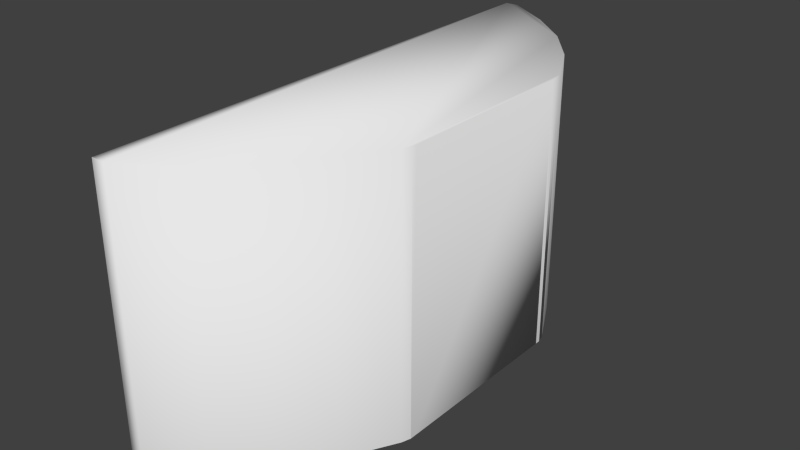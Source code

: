 # Source: CIR.blend  (saved by Blender 2.78.0; exported with 4.5.12 LTS)
import bpy
from mathutils import Matrix  # noqa: F401  (used for matrix-valued properties, if any)

bpy.ops.wm.read_factory_settings(use_empty=True)
scene = bpy.context.scene
scene.name = 'Scene'

# ---- collections
col_collection_1 = bpy.data.collections.new('Collection 1'); scene.collection.children.link(col_collection_1)

# ---- materials (node trees are filled in below, after node groups)
mat_cir = bpy.data.materials.new('CIR')
mat_cir.alpha_threshold = 0.0
mat_cir.use_transparent_shadow = False
mat_cir.roughness = 0.5
mat_cir.line_color = (0.0, 0.0, 0.0, 1.0)

# ---- material node trees
mat_cir.use_nodes = True; mat_cir.node_tree.nodes.clear()
_N = mat_cir.node_tree.nodes; _L = mat_cir.node_tree.links
n0 = _N.new('ShaderNodeOutputMaterial'); n0.name = 'Material Output'; n0.location = (300, 300)
n1 = _N.new('ShaderNodeBsdfDiffuse'); n1.name = 'Diffuse BSDF'; n1.location = (10, 300)
_L.new(n1.outputs[0], n0.inputs[0])
n0.is_active_output = True

# ---- world
world_world = bpy.data.worlds.new('World'); scene.world = world_world
world_world.color = (0.05088, 0.05088, 0.05088)
world_world.use_sun_shadow = False
world_world.sun_shadow_jitter_overblur = 0.0
world_world.cycles.sampling_method = 'NONE'
world_world.cycles.sample_map_resolution = 256

# ---- meshes
me_cube_004 = bpy.data.meshes.new('Cube.004')
me_cube_004.from_pydata([(-0.5158, 1.869, -0.96), (-0.5158, 1.862, -0.96), (-0.5158, 1.862, 0.96), (-0.5158, 1.869, 0.96), (-0.4261, 1.869, -0.96), (-0.0865, 1.663, -0.96), (-0.5158, 1.291, -0.7881), (-0.5158, 1.291, 0.7779), (-0.5158, -1.862, -0.96), (-0.5158, -0.7093, -0.7881), (0.6699, 0.7003, 0.96), (0.6699, -0.6628, -0.96), (0.2088, -1.406, -0.96), (0.6699, 0.6628, -0.96), (-0.412, -0.7093, -0.7881), (-0.412, 1.291, -0.7881), (-0.412, 1.291, 0.7779), (-0.5158, -0.7093, 0.7779), (-0.5158, -1.862, 0.96), (0.6699, 0.7003, -0.96), (0.6501, 0.7654, -0.96), (0.4653, 1.111, -0.96), (0.2166, 1.414, -0.96), (0.6699, -0.7003, -0.96), (0.6501, -0.7654, -0.96), (0.4653, -1.111, -0.96), (0.2166, -1.414, -0.96), (-0.0865, -1.663, -0.96), (-0.5158, -1.869, -0.96), (-0.4256, -1.869, -0.96), (-0.412, -0.7093, 0.7779), (-0.412, 0.1735, 0.5333), (-0.412, 0.07125, 0.5035), (-0.412, -0.02789, 0.4526), (-0.412, -0.1148, 0.3841), (-0.412, -0.1861, 0.3007), (-0.412, -0.2391, 0.2056), (-0.412, -0.2717, 0.1023), (-0.412, -0.2827, -0.005115), (-0.412, -0.2717, -0.1125), (-0.412, -0.2391, -0.2158), (-0.412, -0.1861, -0.311), (-0.412, -0.1148, -0.3944), (-0.412, -0.02789, -0.4628), (-0.412, 0.07125, -0.5137), (-0.412, 0.1788, -0.545), (-0.412, 0.2077, -0.5478), (-0.412, 0.2077, -0.7016), (-0.412, 0.3737, -0.7016), (-0.412, 0.3737, -0.5478), (-0.412, 0.4026, -0.545), (-0.412, 0.4079, -0.5435), (-0.412, 0.5101, -0.5137), (-0.412, 0.6093, -0.4628), (-0.412, 0.6962, -0.3944), (-0.412, 0.7675, -0.311), (-0.412, 0.8205, -0.2158), (-0.412, 0.8531, -0.1125), (-0.412, 0.8641, -0.005116), (-0.412, 0.8531, 0.1023), (-0.412, 0.8205, 0.2056), (-0.412, 0.7675, 0.3007), (-0.412, 0.6962, 0.3841), (-0.412, 0.6093, 0.4526), (-0.412, 0.5101, 0.5035), (-0.412, 0.4026, 0.5348), (-0.412, 0.2907, 0.5454), (-0.412, 0.1788, 0.5348), (-0.5158, -1.869, 0.96), (-0.4475, 0.07125, 0.5035), (-0.4475, -0.02789, 0.4526), (-0.4475, -0.1148, 0.3841), (-0.4475, -0.1861, 0.3007), (-0.4475, -0.2391, 0.2056), (-0.4475, -0.2717, 0.1023), (-0.4475, -0.2827, -0.005115), (-0.4475, -0.2717, -0.1125), (-0.4475, -0.2391, -0.2158), (-0.4475, -0.1861, -0.311), (-0.4475, -0.1148, -0.3944), (-0.4475, -0.02789, -0.4628), (-0.4475, 0.07125, -0.5137), (-0.4475, 0.1788, -0.545), (-0.4475, 0.2077, -0.5478), (-0.4475, 0.3737, -0.5478), (-0.4475, 0.4026, -0.545), (-0.4475, 0.5101, -0.5137), (-0.4475, 0.6093, -0.4628), (-0.4475, 0.6962, -0.3944), (-0.4475, 0.7675, -0.311), (-0.4475, 0.8205, -0.2158), (-0.4475, 0.8531, -0.1125), (-0.4475, 0.8641, -0.005116), (-0.4475, 0.8531, 0.1023), (-0.4475, 0.8205, 0.2056), (-0.4475, 0.7675, 0.3007), (-0.4475, 0.6962, 0.3841), (-0.4475, 0.6093, 0.4526), (-0.4475, 0.5101, 0.5035), (-0.4475, 0.4026, 0.5348), (-0.4475, 0.2907, 0.5454), (-0.4475, 0.1788, 0.5348), (-0.4475, 0.0341, 0.4003), (-0.4475, -0.03827, 0.3552), (-0.4475, -0.1021, 0.2821), (-0.4475, -0.1362, 0.2431), (-0.4475, -0.1904, 0.1214), (-0.4475, -0.2071, -0.005115), (-0.4475, -0.1904, -0.1316), (-0.4475, -0.1362, -0.2533), (-0.4475, -0.1021, -0.2923), (-0.4475, -0.03827, -0.3654), (-0.4475, 0.0341, -0.4105), (-0.4475, 0.147, -0.4637), (-0.4475, 0.2006, -0.476), (-0.4475, 0.2077, -0.4824), (-0.4475, 0.3737, -0.4824), (-0.4475, 0.3808, -0.476), (-0.4475, 0.6197, -0.3654), (-0.4475, 0.6835, -0.2923), (-0.4475, 0.7176, -0.2533), (-0.4475, 0.7718, -0.1316), (-0.4475, 0.7885, -0.005115), (-0.4475, 0.7718, 0.1214), (-0.4475, 0.7176, 0.2431), (-0.4475, 0.6835, 0.2821), (-0.4475, 0.6197, 0.3552), (-0.4475, 0.5473, 0.4003), (-0.4475, 0.4344, 0.4535), (-0.4475, 0.3808, 0.4658), (-0.4475, 0.2006, 0.4658), (-0.4475, 0.147, 0.4535), (-0.4475, 0.103, 0.4385), (-0.4475, -0.01212, 0.3747), (-0.4475, -0.05103, 0.3406), (-0.4475, -0.1625, 0.19), (-0.4475, -0.1625, -0.2003), (-0.4475, -0.05103, -0.3508), (-0.4475, -0.01212, -0.3849), (-0.4475, 0.103, -0.4487), (-0.4475, 0.2077, -0.4766), (-0.4475, 0.3737, -0.4766), (-0.4475, 0.4344, -0.4637), (-0.4475, 0.5935, -0.3849), (-0.4475, 0.6324, -0.3508), (-0.4475, 0.7439, -0.2003), (-0.4475, 0.7439, 0.19), (-0.4475, 0.6324, 0.3406), (-0.4475, 0.5935, 0.3747), (-0.4475, 0.4784, 0.4385), (-0.4475, 0.2907, 0.4728), (-0.5132, 0.07574, 0.3552), (-0.4613, -0.02138, 0.3552), (-0.5132, -0.05606, 0.2431), (-0.4628, -0.1778, 0.1214), (-0.472, -0.187, -0.005115), (-0.4628, -0.1778, -0.1316), (-0.5132, -0.05606, -0.2533), (-0.4613, -0.02138, -0.3654), (-0.5132, 0.07574, -0.3654), (-0.4628, 0.1975, -0.4637), (-0.472, 0.2907, -0.4637), (-0.4559, 0.2907, -0.4763), (-0.4559, 0.2077, -0.4699), (-0.4628, 0.3839, -0.4637), (-0.4559, 0.3737, -0.4699), (-0.4475, 0.4784, -0.4487), (-0.4613, 0.6028, -0.3654), (-0.4475, 0.5473, -0.4105), (-0.5132, 0.6375, -0.2533), (-0.4628, 0.7592, -0.1316), (-0.472, 0.7684, -0.005115), (-0.4628, 0.7592, 0.1214), (-0.5132, 0.6375, 0.2431), (-0.4613, 0.6028, 0.3552), (-0.5132, 0.5057, 0.3552), (-0.4628, 0.3839, 0.4535), (-0.472, 0.2907, 0.4535), (-0.4628, 0.1975, 0.4535), (-0.5452, 0.1811, 0.3552), (-0.5709, 0.05185, 0.2431), (-0.5452, -0.07742, 0.1214), (-0.556, -0.08463, -0.005115), (-0.5452, -0.07742, -0.1316), (-0.5709, 0.05185, -0.2533), (-0.5452, 0.1811, -0.3654), (-0.556, 0.2907, -0.3654), (-0.5452, 0.4003, -0.3654), (-0.5132, 0.5057, -0.3654), (-0.5709, 0.5296, -0.2533), (-0.5452, 0.6588, -0.1316), (-0.556, 0.666, -0.005115), (-0.5452, 0.6588, 0.1214), (-0.5709, 0.5296, 0.2431), (-0.5452, 0.4003, 0.3552), (-0.556, 0.2907, 0.3552), (-0.6064, 0.1689, 0.2431), (-0.6064, 0.03713, 0.1214), (-0.6184, 0.03217, -0.005115), (-0.6064, 0.03713, -0.1316), (-0.6064, 0.1689, -0.2533), (-0.6184, 0.2907, -0.2533), (-0.6064, 0.4125, -0.2533), (-0.6064, 0.5443, -0.1316), (-0.6184, 0.5492, -0.005115), (-0.6064, 0.5443, 0.1214), (-0.6064, 0.4125, 0.2431), (-0.6184, 0.2907, 0.2431), (-0.6441, 0.1614, 0.1214), (-0.6569, 0.1589, -0.005115), (-0.6441, 0.1614, -0.1316), (-0.6569, 0.2907, -0.1316), (-0.6441, 0.42, -0.1316), (-0.6569, 0.4225, -0.005115), (-0.6441, 0.42, 0.1214), (-0.6569, 0.2907, 0.1214), (-0.6699, 0.2907, -0.005115), (-0.5158, 1.862, -0.96), (-0.5158, -1.862, -0.96), (-0.4559, 0.3737, -0.7016), (-0.4559, 0.2077, -0.7016), (-0.5158, 1.869, -0.96), (-0.5158, 1.869, -0.96), (-0.5158, 1.862, -0.96), (-0.4261, 1.869, -0.96), (-0.4261, 1.869, -0.96), (-0.0865, 1.663, -0.96), (-0.5158, 1.291, -0.7881), (-0.5158, 1.291, -0.7881), (-0.5158, 1.291, 0.7779), (-0.5158, 1.291, 0.7779), (-0.5158, -1.862, -0.96), (-0.5158, -0.7093, -0.7881), (-0.5158, -0.7093, -0.7881), (0.6699, 0.6628, 0.96), (0.6699, 0.7003, 0.96), (0.6501, 0.7654, 0.96), (0.4653, 1.111, 0.96), (0.2166, 1.414, 0.96), (-0.0865, 1.663, 0.96), (-0.4261, 1.869, 0.96), (0.6699, 0.6628, -0.96), (0.6699, 0.6628, -0.96), (0.6699, 0.6628, -0.96), (0.6699, 0.6628, -0.96), (0.6699, -0.6628, -0.96), (0.6699, -0.6628, -0.96), (0.6699, -0.6628, -0.96), (0.6699, -0.6628, -0.96), (-0.412, 1.291, -0.7881), (-0.412, 1.291, -0.7881), (0.6699, -0.6628, 0.96), (0.6699, -0.6628, 0.96), (0.6699, -0.6628, 0.96), (0.6699, 0.7003, -0.96), (0.6699, 0.7003, -0.96), (0.2166, 1.414, -0.96), (0.4653, 1.111, -0.96), (0.6501, 0.7654, -0.96), (-0.5158, -0.7093, 0.7779), (-0.5158, -0.7093, 0.7779), (-0.412, -0.7093, -0.7881), (-0.412, -0.7093, -0.7881), (-0.412, -0.7093, 0.7779), (-0.412, -0.7093, 0.7779), (-0.412, 0.2077, -0.5478), (-0.412, 0.2077, -0.5478), (-0.412, 0.2077, -0.7016), (-0.412, 0.2077, -0.7016), (-0.412, 0.3737, -0.7016), (-0.412, 0.3737, -0.7016), (-0.412, 0.3737, -0.5478), (-0.412, 0.3737, -0.5478), (-0.412, 1.291, 0.7779), (-0.412, 1.291, 0.7779), (-0.5158, -1.869, -0.96), (-0.5158, -1.869, -0.96), (-0.4256, -1.869, 0.96), (-0.0865, -1.663, 0.96), (0.6699, -0.7003, -0.96), (0.6699, -0.7003, -0.96), (0.6699, -0.7003, 0.96), (0.6501, -0.7654, -0.96), (0.6501, -0.7654, 0.96), (0.4653, -1.111, -0.96), (0.4653, -1.111, 0.96), (0.2166, -1.414, -0.96), (0.2166, -1.414, 0.96), (-0.0865, -1.663, -0.96), (-0.4256, -1.869, -0.96), (-0.4256, -1.869, -0.96), (-0.412, -0.02789, 0.4526), (-0.412, 0.07125, 0.5035), (-0.412, -0.1148, 0.3841), (-0.412, -0.1861, 0.3007), (-0.412, -0.2391, 0.2056), (-0.412, -0.2717, 0.1023), (-0.4475, -0.2717, 0.1023), (-0.4475, -0.2827, -0.005115), (-0.412, -0.2827, -0.005115), (-0.4475, -0.2717, -0.1125), (-0.412, -0.2717, -0.1125), (-0.4475, -0.2391, -0.2158), (-0.412, -0.2391, -0.2158), (-0.4475, -0.1861, -0.311), (-0.412, -0.1861, -0.311), (-0.4475, -0.1148, -0.3944), (-0.412, -0.1148, -0.3944), (-0.4475, -0.02789, -0.4628), (-0.412, -0.02789, -0.4628), (-0.4475, 0.07125, -0.5137), (-0.412, 0.07125, -0.5137), (-0.4475, 0.1788, -0.545), (-0.412, 0.1788, -0.545), (-0.4475, 0.2077, -0.5478), (-0.4475, 0.2077, -0.5478), (-0.4475, 0.3737, -0.5478), (-0.4475, 0.3737, -0.5478), (-0.4475, 0.4026, -0.545), (-0.412, 0.4026, -0.545), (-0.412, 0.5101, -0.5137), (-0.412, 0.4079, -0.5435), (-0.4475, 0.5101, -0.5137), (-0.4475, 0.6093, -0.4628), (-0.412, 0.6093, -0.4628), (-0.4475, 0.6962, -0.3944), (-0.412, 0.6962, -0.3944), (-0.4475, 0.7675, -0.311), (-0.412, 0.7675, -0.311), (-0.4475, 0.8205, -0.2158), (-0.412, 0.8205, -0.2158), (-0.4475, 0.8531, -0.1125), (-0.412, 0.8531, -0.1125), (-0.4475, 0.8641, -0.005116), (-0.412, 0.8641, -0.005116), (-0.4475, 0.8531, 0.1023), (-0.412, 0.8531, 0.1023), (-0.4475, 0.8205, 0.2056), (-0.412, 0.8205, 0.2056), (-0.4475, 0.7675, 0.3007), (-0.412, 0.7675, 0.3007), (-0.4475, 0.6962, 0.3841), (-0.412, 0.6962, 0.3841), (-0.4475, 0.6093, 0.4526), (-0.412, 0.6093, 0.4526), (-0.4475, 0.5101, 0.5035), (-0.412, 0.5101, 0.5035), (-0.4475, 0.4026, 0.5348), (-0.412, 0.4026, 0.5348), (-0.4475, 0.2907, 0.5454), (-0.412, 0.2907, 0.5454), (-0.4475, 0.1788, 0.5348), (-0.412, 0.1788, 0.5348), (-0.4475, 0.07125, 0.5035), (-0.412, 0.1735, 0.5333), (-0.4475, -0.2391, 0.2056), (-0.4475, -0.1861, 0.3007), (-0.4475, -0.1148, 0.3841), (-0.4475, -0.02789, 0.4526), (-0.4475, 0.2006, 0.4658), (-0.4475, 0.147, 0.4535), (-0.4475, 0.103, 0.4385), (-0.4475, 0.0341, 0.4003), (-0.4475, -0.01212, 0.3747), (-0.4475, -0.03827, 0.3552), (-0.4475, -0.05103, 0.3406), (-0.4475, -0.1021, 0.2821), (-0.4475, -0.1362, 0.2431), (-0.4475, -0.1625, 0.19), (-0.4475, -0.1904, 0.1214), (-0.4475, -0.2071, -0.005115), (-0.4475, -0.1904, -0.1316), (-0.4475, -0.1625, -0.2003), (-0.4475, -0.1362, -0.2533), (-0.4475, -0.1021, -0.2923), (-0.4475, -0.05103, -0.3508), (-0.4475, -0.03827, -0.3654), (-0.4475, -0.01212, -0.3849), (-0.4475, 0.0341, -0.4105), (-0.4475, 0.103, -0.4487), (-0.4475, 0.147, -0.4637), (-0.4475, 0.2006, -0.476), (-0.4475, 0.2077, -0.4824), (-0.4475, 0.3737, -0.4824), (-0.4475, 0.2077, -0.4766), (-0.4475, 0.2077, -0.4766), (-0.4475, 0.3737, -0.4766), (-0.4475, 0.3737, -0.4766), (-0.4475, 0.3808, -0.476), (-0.4475, 0.5935, 0.3747), (-0.4475, 0.5473, 0.4003), (-0.4475, 0.4784, 0.4385), (-0.4475, 0.4344, 0.4535), (-0.4475, 0.3808, 0.4658), (-0.4475, 0.2907, 0.4728), (-0.4475, 0.4344, -0.4637), (-0.4475, 0.4784, -0.4487), (-0.4475, 0.5473, -0.4105), (-0.4475, 0.5935, -0.3849), (-0.4475, 0.6197, -0.3654), (-0.4475, 0.6324, -0.3508), (-0.4475, 0.6835, -0.2923), (-0.4475, 0.7176, -0.2533), (-0.4475, 0.7439, -0.2003), (-0.4475, 0.7718, -0.1316), (-0.4475, 0.7885, -0.005115), (-0.4475, 0.7718, 0.1214), (-0.4475, 0.7439, 0.19), (-0.4475, 0.7176, 0.2431), (-0.4475, 0.6835, 0.2821), (-0.4475, 0.6324, 0.3406), (-0.4475, 0.6197, 0.3552), (-0.4559, 0.2907, -0.4763), (-0.4559, 0.2077, -0.4699), (-0.4559, 0.2077, -0.4699), (-0.4559, 0.3737, -0.4699), (-0.4559, 0.3737, -0.4699), (-0.4559, 0.3737, -0.7016), (-0.4559, 0.3737, -0.7016), (-0.4559, 0.2077, -0.7016), (-0.4559, 0.2077, -0.7016)], [(4, 221), (4, 240), (13, 11), (20, 254), (289, 277), (252, 246), (242, 247), (276, 289)], [(0, 1, 2, 3), (225, 222, 3, 240), (5, 256, 257, 258, 255, 244, 245, 23, 24, 25, 26, 27, 29, 28, 231, 223, 222, 224), (6, 7, 2, 1, 8, 9), (226, 225, 240, 239), (227, 232, 14, 15), (229, 228, 250, 16), (7, 17, 9, 8, 18, 2), (241, 19, 235, 234), (236, 20, 21, 237), (237, 21, 22, 238), (238, 22, 226, 239), (233, 259, 30, 261), (249, 262, 263, 31, 292, 291, 34, 294, 295, 37, 299, 39, 40, 41, 42, 43, 44, 313, 46, 47, 48, 49, 319, 51), (260, 230, 273, 264), (274, 249, 51, 52, 324, 54, 55, 56, 57, 58, 59, 60, 61, 62, 63, 64, 65, 66, 352, 31, 263), (8, 275, 68, 18), (279, 248, 253, 281), (285, 284, 282, 283), (287, 286, 284, 285), (278, 288, 286, 287), (288, 278, 277, 290), (32, 69, 70, 33), (33, 70, 71, 293), (293, 71, 72, 35), (35, 72, 73, 36), (36, 73, 74, 296), (296, 74, 75, 38), (38, 75, 76, 301), (301, 76, 77, 303), (303, 77, 78, 305), (305, 78, 79, 307), (307, 79, 80, 309), (309, 80, 81, 311), (311, 81, 82, 45), (265, 45, 82, 83), (84, 85, 50, 271), (320, 321, 50, 85, 86), (320, 86, 87, 53), (53, 87, 88, 326), (326, 88, 89, 328), (328, 89, 90, 330), (330, 90, 91, 332), (332, 91, 92, 334), (334, 92, 93, 336), (336, 93, 94, 338), (338, 94, 95, 340), (340, 95, 96, 342), (342, 96, 97, 344), (344, 97, 98, 346), (346, 98, 99, 348), (348, 99, 100, 350), (350, 100, 101, 67), (101, 69, 32, 354, 67), (248, 244, 234, 253), (306, 304, 302, 300, 298, 297, 355, 356, 357, 358, 353, 351, 349, 150, 130, 131, 132, 102, 133, 103, 134, 104, 105, 135, 106, 107, 108, 136, 109, 110, 137, 111, 138, 112, 139, 113, 114, 115, 314, 312, 310, 308), (116, 117, 323, 322, 318, 316), (115, 114, 140), (141, 117, 116), (148, 127, 149, 128, 129, 150, 349, 347, 345, 343, 341, 339, 337, 335, 333, 331, 329, 327, 325, 323, 117, 142, 166, 168, 143, 118, 144, 119, 120, 145, 121, 122, 123, 146, 124, 125, 147, 126), (361, 151, 362), (362, 151, 152, 363), (364, 152, 365), (363, 152, 364), (365, 152, 153, 366), (366, 153, 367), (368, 154, 369), (369, 154, 155, 370), (370, 155, 156, 371), (371, 156, 372), (373, 157, 374), (374, 157, 158, 375), (375, 158, 376), (376, 158, 377), (377, 158, 159, 378), (378, 159, 379), (380, 160, 381), (381, 160, 161, 162, 163, 384), (162, 161, 164, 388, 386, 165), (388, 164, 395), (398, 167, 399), (399, 167, 400), (400, 167, 169, 401), (401, 169, 402), (403, 170, 404), (404, 170, 171, 405), (405, 171, 172, 406), (406, 172, 407), (408, 173, 409), (409, 173, 174, 410), (410, 174, 411), (411, 174, 389), (389, 174, 175, 390), (390, 175, 391), (392, 176, 393), (393, 176, 177, 394), (359, 178, 360), (394, 177, 178, 359), (360, 178, 179, 151, 361), (151, 180, 153, 152), (154, 368, 367, 153, 181), (181, 182, 155, 154), (182, 183, 156, 155), (373, 372, 156, 183, 157), (184, 159, 158, 157), (185, 160, 380, 379, 159), (186, 161, 160, 185), (187, 164, 161, 186), (164, 187, 188, 396, 395), (397, 188, 167, 398), (169, 167, 188, 189), (170, 403, 402, 169, 190), (171, 170, 190, 191), (172, 171, 191, 192), (192, 173, 408, 407, 172), (174, 173, 193, 175), (175, 194, 176, 392, 391), (176, 194, 195, 177), (177, 195, 179, 178), (179, 196, 180, 151), (180, 197, 181, 153), (197, 198, 182, 181), (198, 199, 183, 182), (199, 184, 157, 183), (200, 185, 159, 184), (201, 186, 185, 200), (202, 187, 186, 201), (396, 188, 397), (190, 169, 189, 203), (189, 188, 187, 202), (191, 190, 203, 204), (192, 191, 204, 205), (173, 192, 205, 193), (175, 193, 206, 194), (194, 206, 207, 195), (195, 207, 196, 179), (196, 208, 197, 180), (208, 209, 198, 197), (209, 210, 199, 198), (210, 200, 184, 199), (211, 201, 200, 210), (212, 202, 201, 211), (203, 189, 202, 212), (204, 203, 212, 213), (205, 204, 213, 214), (193, 205, 214, 206), (206, 214, 215, 207), (207, 215, 208, 196), (215, 216, 209, 208), (216, 211, 210, 209), (213, 212, 211, 216), (214, 213, 216, 215), (417, 419, 413, 412, 415), (269, 219, 416, 387, 383, 317, 272), (267, 220, 418, 270), (420, 268, 266, 315, 382, 385, 414), (275, 290, 277, 68), (280, 281, 283, 282), (258, 236, 235, 255), (2, 18, 68, 277, 278, 287, 285, 283, 281, 253, 234, 235, 236, 237, 238, 239, 240, 3)])
me_cube_004.polygons.foreach_set('use_smooth', [True] * 160)
_uv = me_cube_004.uv_layers.new(name='UVMap')
_uv.uv.foreach_set('vector', [0.03432, 0.6345, 0.03322, 0.6345, 0.03322, 0.3334, 0.03432, 0.3334, 0.8113, 0.9809, 0.8035, 0.9809, 0.8035, 0.8166, 0.8113, 0.8166, 0.6975, 0.6541, 0.6714, 0.6325, 0.65, 0.6061, 0.6341, 0.5759, 0.6324, 0.5703, 0.6324, 0.567, 0.6324, 0.4515, 0.6324, 0.4482, 0.6341, 0.4425, 0.65, 0.4124, 0.6714, 0.386, 0.6975, 0.3643, 0.7267, 0.3464, 0.7345, 0.3464, 0.7345, 0.347, 0.7345, 0.6715, 0.7345, 0.6721, 0.7267, 0.6721, 0.5342, 0.607, 0.5342, 0.3643, 0.6238, 0.3361, 0.6238, 0.6336, 0.03969, 0.6336, 0.2205, 0.607, 0.8405, 0.9843, 0.8113, 0.9809, 0.8113, 0.8166, 0.8405, 0.8199, 0.05264, 0.03138, 0.05264, 0.3102, 0.03834, 0.3102, 0.03834, 0.03138, 0.09476, 0.09258, 0.09476, 0.3109, 0.08048, 0.3109, 0.08048, 0.09258, 0.5342, 0.3643, 0.2205, 0.3643, 0.2205, 0.607, 0.03969, 0.6336, 0.03968, 0.3361, 0.6238, 0.3361, 0.858, 0.9858, 0.855, 0.9858, 0.855, 0.8185, 0.858, 0.8185, 0.9876, 0.8171, 0.9876, 0.9844, 0.9539, 0.9844, 0.9539, 0.8171, 0.9539, 0.8171, 0.9539, 0.9844, 0.9213, 0.9844, 0.9213, 0.8171, 0.9213, 0.8171, 0.9213, 0.9844, 0.8911, 0.9844, 0.8911, 0.8171, 0.05972, 0.3081, 0.05972, 0.09358, 0.07403, 0.09358, 0.07403, 0.3081, 0.2305, 0.3716, 0.5268, 0.3716, 0.5268, 0.6008, 0.396, 0.565, 0.4112, 0.5606, 0.4258, 0.5532, 0.4387, 0.5432, 0.4493, 0.531, 0.4571, 0.517, 0.462, 0.5019, 0.4636, 0.4862, 0.462, 0.4705, 0.4571, 0.4554, 0.4493, 0.4414, 0.4387, 0.4292, 0.4258, 0.4192, 0.4112, 0.4118, 0.3952, 0.4072, 0.3909, 0.4068, 0.3909, 0.3843, 0.3664, 0.3843, 0.3664, 0.4068, 0.3621, 0.4072, 0.3613, 0.4074, 0.03015, 0.03036, 0.03015, 0.3092, 0.01584, 0.3092, 0.01584, 0.03036, 0.2305, 0.6008, 0.2305, 0.3716, 0.3613, 0.4074, 0.3461, 0.4118, 0.3315, 0.4192, 0.3186, 0.4292, 0.308, 0.4414, 0.3002, 0.4554, 0.2953, 0.4705, 0.2937, 0.4862, 0.2953, 0.5019, 0.3002, 0.517, 0.308, 0.531, 0.3186, 0.5432, 0.3315, 0.5532, 0.3461, 0.5606, 0.3621, 0.5652, 0.3786, 0.5668, 0.3952, 0.5652, 0.396, 0.565, 0.5268, 0.6008, 0.03969, 0.6336, 0.03861, 0.6336, 0.03861, 0.3361, 0.03968, 0.3361, 0.8984, 0.9875, 0.8954, 0.9875, 0.8954, 0.8202, 0.8984, 0.8202, 0.8816, 0.8187, 0.8816, 0.986, 0.8609, 0.986, 0.8609, 0.8187, 0.9266, 0.8199, 0.9266, 0.9872, 0.9037, 0.9872, 0.9037, 0.8199, 0.9538, 0.8199, 0.9538, 0.9872, 0.9266, 0.9872, 0.9266, 0.8199, 0.9538, 0.9872, 0.9538, 0.8199, 0.9839, 0.8199, 0.9839, 0.9872, 0.03416, 0.7018, 0.03049, 0.7018, 0.03049, 0.6914, 0.03416, 0.6914, 0.03416, 0.6914, 0.03049, 0.6914, 0.03049, 0.6823, 0.03416, 0.6823, 0.04847, 0.6837, 0.05153, 0.6837, 0.05186, 0.691, 0.04881, 0.691, 0.04881, 0.691, 0.05186, 0.691, 0.05211, 0.6993, 0.04906, 0.6993, 0.04906, 0.6993, 0.05211, 0.6993, 0.05227, 0.7083, 0.04921, 0.7083, 0.04921, 0.7083, 0.05227, 0.7083, 0.05232, 0.7176, 0.04926, 0.7176, 0.04926, 0.7176, 0.05232, 0.7176, 0.05227, 0.727, 0.04921, 0.727, 0.04921, 0.727, 0.05227, 0.727, 0.05211, 0.736, 0.04906, 0.736, 0.04906, 0.736, 0.05211, 0.736, 0.05186, 0.7443, 0.04881, 0.7443, 0.04881, 0.7443, 0.05186, 0.7443, 0.05153, 0.7515, 0.04847, 0.7515, 0.1849, 0.6904, 0.1813, 0.6904, 0.1813, 0.6813, 0.1849, 0.6813, 0.1849, 0.6813, 0.1813, 0.6813, 0.1813, 0.671, 0.1849, 0.671, 0.1849, 0.671, 0.1813, 0.671, 0.1813, 0.6597, 0.1849, 0.6597, 0.1849, 0.6567, 0.1849, 0.6597, 0.1813, 0.6597, 0.1813, 0.6567, 0.1849, 0.6904, 0.1849, 0.6874, 0.1886, 0.6874, 0.1886, 0.6904, 0.1886, 0.6761, 0.1886, 0.6868, 0.1886, 0.6874, 0.1849, 0.6874, 0.1849, 0.6761, 0.1886, 0.6761, 0.1849, 0.6761, 0.1849, 0.6658, 0.1886, 0.6658, 0.1886, 0.6658, 0.1849, 0.6658, 0.1849, 0.6567, 0.1886, 0.6567, 0.04138, 0.6834, 0.04505, 0.6834, 0.04505, 0.6933, 0.04138, 0.6933, 0.04138, 0.6933, 0.04505, 0.6933, 0.04505, 0.7042, 0.04138, 0.7042, 0.04138, 0.7042, 0.04505, 0.7042, 0.04505, 0.7154, 0.04138, 0.7154, 0.04138, 0.7154, 0.04505, 0.7154, 0.04505, 0.7266, 0.04138, 0.7266, 0.04138, 0.7266, 0.04505, 0.7266, 0.04505, 0.7375, 0.04138, 0.7375, 0.04138, 0.7375, 0.04505, 0.7375, 0.04505, 0.7474, 0.04138, 0.7474, 0.04138, 0.7474, 0.04505, 0.7474, 0.04505, 0.7562, 0.04138, 0.7562, 0.03416, 0.7746, 0.03049, 0.7746, 0.03049, 0.7671, 0.03416, 0.7671, 0.03416, 0.7671, 0.03049, 0.7671, 0.03049, 0.758, 0.03416, 0.758, 0.03416, 0.758, 0.03049, 0.758, 0.03049, 0.7477, 0.03416, 0.7477, 0.03416, 0.7477, 0.03049, 0.7477, 0.03049, 0.7364, 0.03416, 0.7364, 0.03416, 0.7364, 0.03049, 0.7364, 0.03049, 0.7247, 0.03416, 0.7247, 0.03416, 0.7247, 0.03049, 0.7247, 0.03049, 0.713, 0.03416, 0.713, 0.03049, 0.713, 0.03049, 0.7018, 0.03416, 0.7018, 0.03416, 0.7125, 0.03416, 0.713, 0.8954, 0.9875, 0.7912, 0.9875, 0.7912, 0.8202, 0.8954, 0.8202, 0.1588, 0.7668, 0.1509, 0.775, 0.1416, 0.7815, 0.1313, 0.7859, 0.1204, 0.7881, 0.1092, 0.788, 0.0983, 0.7856, 0.08799, 0.7811, 0.07872, 0.7745, 0.07083, 0.7661, 0.06463, 0.7563, 0.06036, 0.7454, 0.05819, 0.7338, 0.06566, 0.7331, 0.06725, 0.7424, 0.06904, 0.7479, 0.07101, 0.7523, 0.07561, 0.7591, 0.07869, 0.7637, 0.08095, 0.7662, 0.08258, 0.7674, 0.08909, 0.7721, 0.09344, 0.7753, 0.09915, 0.7775, 0.1065, 0.7798, 0.1197, 0.7802, 0.1325, 0.7773, 0.1393, 0.7737, 0.1445, 0.7704, 0.1482, 0.7665, 0.1537, 0.7606, 0.1551, 0.7591, 0.1568, 0.7562, 0.159, 0.7511, 0.1623, 0.7436, 0.1634, 0.7389, 0.1641, 0.7332, 0.1647, 0.7324, 0.1714, 0.7317, 0.1714, 0.7348, 0.1693, 0.7463, 0.165, 0.7571, 0.1631, 0.7151, 0.1624, 0.7144, 0.1588, 0.6908, 0.165, 0.7006, 0.1693, 0.7115, 0.1698, 0.7144, 0.1647, 0.7324, 0.1641, 0.7332, 0.1641, 0.7324, 0.1625, 0.7151, 0.1624, 0.7144, 0.1631, 0.7151, 0.0728, 0.7006, 0.07062, 0.7057, 0.06736, 0.7133, 0.06624, 0.718, 0.0655, 0.7237, 0.06566, 0.7331, 0.05819, 0.7338, 0.05819, 0.7221, 0.06036, 0.7106, 0.06463, 0.6998, 0.07083, 0.69, 0.07872, 0.6818, 0.08799, 0.6754, 0.0983, 0.6709, 0.1092, 0.6687, 0.1204, 0.6688, 0.1313, 0.6712, 0.1416, 0.6758, 0.1509, 0.6824, 0.1588, 0.6908, 0.1624, 0.7144, 0.1606, 0.7089, 0.1586, 0.7045, 0.154, 0.6977, 0.1509, 0.6932, 0.1487, 0.6906, 0.1471, 0.6895, 0.1405, 0.6847, 0.1362, 0.6815, 0.1305, 0.6793, 0.1232, 0.6771, 0.11, 0.6766, 0.09712, 0.6796, 0.09033, 0.6832, 0.08513, 0.6864, 0.08145, 0.6904, 0.07593, 0.6963, 0.07455, 0.6977, 0.06959, 0.7465, 0.0782, 0.7493, 0.07354, 0.7537, 0.07354, 0.7537, 0.0782, 0.7493, 0.0782, 0.7595, 0.07618, 0.7585, 0.0782, 0.7613, 0.0782, 0.7595, 0.07971, 0.7626, 0.2134, 0.659, 0.2117, 0.659, 0.2119, 0.6567, 0.07971, 0.7626, 0.0782, 0.7595, 0.08978, 0.7631, 0.08575, 0.7679, 0.08575, 0.7679, 0.08978, 0.7631, 0.08978, 0.7715, 0.1958, 0.6975, 0.1941, 0.6903, 0.1956, 0.6903, 0.1956, 0.6903, 0.1941, 0.6903, 0.1931, 0.6771, 0.1956, 0.6771, 0.1956, 0.6771, 0.1931, 0.6771, 0.1941, 0.6639, 0.1956, 0.6639, 0.1956, 0.6639, 0.1941, 0.6639, 0.1958, 0.6567, 0.1411, 0.7715, 0.1411, 0.7631, 0.1451, 0.7679, 0.1451, 0.7679, 0.1411, 0.7631, 0.1527, 0.7595, 0.1512, 0.7626, 0.1512, 0.7626, 0.1527, 0.7595, 0.1527, 0.7613, 0.2115, 0.6567, 0.2117, 0.659, 0.21, 0.659, 0.1547, 0.7585, 0.1527, 0.7595, 0.1527, 0.7493, 0.1573, 0.7537, 0.1573, 0.7537, 0.1527, 0.7493, 0.1613, 0.7465, 0.2074, 0.6867, 0.2058, 0.6815, 0.2074, 0.6811, 0.2074, 0.6811, 0.2058, 0.6815, 0.2049, 0.6717, 0.2066, 0.6717, 0.2066, 0.6804, 0.2074, 0.6804, 0.2066, 0.6717, 0.2049, 0.6717, 0.2058, 0.662, 0.2074, 0.6623, 0.2074, 0.663, 0.2066, 0.663, 0.2074, 0.6623, 0.2058, 0.662, 0.2074, 0.6567, 0.7386, 0.656, 0.7362, 0.6544, 0.7386, 0.6515, 0.1527, 0.6925, 0.1527, 0.6942, 0.1512, 0.6911, 0.1512, 0.6911, 0.1527, 0.6942, 0.1411, 0.6906, 0.1451, 0.6858, 0.1451, 0.6858, 0.1411, 0.6906, 0.1411, 0.6822, 0.175, 0.7245, 0.1734, 0.7172, 0.175, 0.7169, 0.175, 0.7169, 0.1734, 0.7172, 0.1725, 0.704, 0.175, 0.7036, 0.175, 0.7036, 0.1725, 0.704, 0.1734, 0.6912, 0.175, 0.6909, 0.175, 0.6909, 0.1734, 0.6912, 0.175, 0.6844, 0.08978, 0.6822, 0.08978, 0.6906, 0.08575, 0.6858, 0.08575, 0.6858, 0.08978, 0.6906, 0.0782, 0.6942, 0.07971, 0.6911, 0.07971, 0.6911, 0.0782, 0.6942, 0.0782, 0.6925, 0.2151, 0.6567, 0.2151, 0.659, 0.2134, 0.6588, 0.07618, 0.6952, 0.0782, 0.6942, 0.0782, 0.7044, 0.07354, 0.7, 0.07354, 0.7, 0.0782, 0.7044, 0.06959, 0.7072, 0.21, 0.6867, 0.2084, 0.6815, 0.21, 0.6811, 0.21, 0.6811, 0.2084, 0.6815, 0.2074, 0.6717, 0.21, 0.6717, 0.21, 0.6623, 0.2084, 0.662, 0.21, 0.6567, 0.21, 0.6717, 0.2074, 0.6717, 0.2084, 0.662, 0.21, 0.6623, 0.06804, 0.7419, 0.06804, 0.7366, 0.0782, 0.7383, 0.0782, 0.7493, 0.06959, 0.7465, 0.0782, 0.7493, 0.08978, 0.7518, 0.08978, 0.7631, 0.0782, 0.7595, 0.1024, 0.7758, 0.09526, 0.7742, 0.08978, 0.7715, 0.08978, 0.7631, 0.1024, 0.7653, 0.1024, 0.7653, 0.1154, 0.7661, 0.1154, 0.7768, 0.1024, 0.7758, 0.1154, 0.7661, 0.1285, 0.7653, 0.1285, 0.7758, 0.1154, 0.7768, 0.1411, 0.7715, 0.1356, 0.7742, 0.1285, 0.7758, 0.1285, 0.7653, 0.1411, 0.7631, 0.1411, 0.7518, 0.1527, 0.7493, 0.1527, 0.7595, 0.1411, 0.7631, 0.1527, 0.7383, 0.1628, 0.7366, 0.1628, 0.7419, 0.1613, 0.7465, 0.1527, 0.7493, 0.1527, 0.7269, 0.1628, 0.7269, 0.1628, 0.7366, 0.1527, 0.7383, 0.1527, 0.7154, 0.1628, 0.7171, 0.1628, 0.7269, 0.1527, 0.7269, 0.1628, 0.7171, 0.1527, 0.7154, 0.1527, 0.7044, 0.1613, 0.7072, 0.1628, 0.7118, 0.1573, 0.7, 0.1527, 0.7044, 0.1527, 0.6942, 0.1547, 0.6952, 0.1411, 0.6906, 0.1527, 0.6942, 0.1527, 0.7044, 0.1411, 0.7019, 0.1285, 0.6779, 0.1356, 0.6795, 0.1411, 0.6822, 0.1411, 0.6906, 0.1285, 0.6884, 0.1154, 0.6769, 0.1285, 0.6779, 0.1285, 0.6884, 0.1154, 0.6876, 0.1024, 0.6779, 0.1154, 0.6769, 0.1154, 0.6876, 0.1024, 0.6884, 0.1024, 0.6884, 0.08978, 0.6906, 0.08978, 0.6822, 0.09526, 0.6795, 0.1024, 0.6779, 0.0782, 0.6942, 0.08978, 0.6906, 0.08978, 0.7019, 0.0782, 0.7044, 0.0782, 0.7044, 0.0782, 0.7154, 0.06804, 0.7171, 0.06804, 0.7118, 0.06959, 0.7072, 0.06804, 0.7171, 0.0782, 0.7154, 0.0782, 0.7269, 0.06804, 0.7269, 0.06804, 0.7269, 0.0782, 0.7269, 0.0782, 0.7383, 0.06804, 0.7366, 0.0782, 0.7383, 0.08978, 0.7396, 0.08978, 0.7518, 0.0782, 0.7493, 0.08978, 0.7518, 0.1024, 0.7534, 0.1024, 0.7653, 0.08978, 0.7631, 0.1024, 0.7534, 0.1154, 0.7539, 0.1154, 0.7661, 0.1024, 0.7653, 0.1154, 0.7539, 0.1285, 0.7534, 0.1285, 0.7653, 0.1154, 0.7661, 0.1285, 0.7534, 0.1411, 0.7518, 0.1411, 0.7631, 0.1285, 0.7653, 0.1411, 0.7396, 0.1527, 0.7383, 0.1527, 0.7493, 0.1411, 0.7518, 0.1411, 0.7269, 0.1527, 0.7269, 0.1527, 0.7383, 0.1411, 0.7396, 0.1411, 0.7141, 0.1527, 0.7154, 0.1527, 0.7269, 0.1411, 0.7269, 0.1613, 0.7072, 0.1527, 0.7044, 0.1573, 0.7, 0.1285, 0.6884, 0.1411, 0.6906, 0.1411, 0.7019, 0.1285, 0.7003, 0.1411, 0.7019, 0.1527, 0.7044, 0.1527, 0.7154, 0.1411, 0.7141, 0.1154, 0.6876, 0.1285, 0.6884, 0.1285, 0.7003, 0.1154, 0.6998, 0.1024, 0.6884, 0.1154, 0.6876, 0.1154, 0.6998, 0.1024, 0.7003, 0.08978, 0.6906, 0.1024, 0.6884, 0.1024, 0.7003, 0.08978, 0.7019, 0.0782, 0.7044, 0.08978, 0.7019, 0.08978, 0.7141, 0.0782, 0.7154, 0.0782, 0.7154, 0.08978, 0.7141, 0.08978, 0.7269, 0.0782, 0.7269, 0.0782, 0.7269, 0.08978, 0.7269, 0.08978, 0.7396, 0.0782, 0.7383, 0.08978, 0.7396, 0.1024, 0.7404, 0.1024, 0.7534, 0.08978, 0.7518, 0.1024, 0.7404, 0.1154, 0.7406, 0.1154, 0.7539, 0.1024, 0.7534, 0.1154, 0.7406, 0.1285, 0.7404, 0.1285, 0.7534, 0.1154, 0.7539, 0.1285, 0.7404, 0.1411, 0.7396, 0.1411, 0.7518, 0.1285, 0.7534, 0.1285, 0.7269, 0.1411, 0.7269, 0.1411, 0.7396, 0.1285, 0.7404, 0.1285, 0.7133, 0.1411, 0.7141, 0.1411, 0.7269, 0.1285, 0.7269, 0.1285, 0.7003, 0.1411, 0.7019, 0.1411, 0.7141, 0.1285, 0.7133, 0.1154, 0.6998, 0.1285, 0.7003, 0.1285, 0.7133, 0.1154, 0.7131, 0.1024, 0.7003, 0.1154, 0.6998, 0.1154, 0.7131, 0.1024, 0.7133, 0.08978, 0.7019, 0.1024, 0.7003, 0.1024, 0.7133, 0.08978, 0.7141, 0.08978, 0.7141, 0.1024, 0.7133, 0.1024, 0.7269, 0.08978, 0.7269, 0.08978, 0.7269, 0.1024, 0.7269, 0.1024, 0.7404, 0.08978, 0.7396, 0.1024, 0.7269, 0.1154, 0.7269, 0.1154, 0.7406, 0.1024, 0.7404, 0.1154, 0.7269, 0.1285, 0.7269, 0.1285, 0.7404, 0.1154, 0.7406, 0.1154, 0.7131, 0.1285, 0.7133, 0.1285, 0.7269, 0.1154, 0.7269, 0.1024, 0.7133, 0.1154, 0.7131, 0.1154, 0.7269, 0.1024, 0.7269, 0.1813, 0.6809, 0.1641, 0.6809, 0.1641, 0.6567, 0.1727, 0.6574, 0.1813, 0.6567, 0.2004, 0.6805, 0.1958, 0.6805, 0.1958, 0.6567, 0.1967, 0.6574, 0.1967, 0.658, 0.1967, 0.6647, 0.2004, 0.6647, 0.2049, 0.674, 0.2004, 0.674, 0.2004, 0.6567, 0.2049, 0.6567, 0.1931, 0.6809, 0.1886, 0.6809, 0.1886, 0.6648, 0.1923, 0.6648, 0.1923, 0.658, 0.1923, 0.6574, 0.1931, 0.6567, 0.9917, 0.9872, 0.9839, 0.9872, 0.9839, 0.8199, 0.9917, 0.8199, 0.8565, 0.986, 0.8565, 0.8187, 0.8609, 0.8187, 0.8609, 0.986, 0.8452, 0.8169, 0.8452, 0.9842, 0.8394, 0.9842, 0.8394, 0.8169, 0.7338, 0.347, 0.7338, 0.6715, 0.7338, 0.6721, 0.7261, 0.6721, 0.6969, 0.6541, 0.6708, 0.6325, 0.6494, 0.6061, 0.6335, 0.5759, 0.6318, 0.5703, 0.6318, 0.567, 0.6318, 0.4515, 0.6318, 0.4482, 0.6335, 0.4425, 0.6494, 0.4124, 0.6708, 0.386, 0.6969, 0.3643, 0.7261, 0.3464, 0.7338, 0.3464])
me_cube_004.materials.append(mat_cir)
me_cube_004.use_remesh_preserve_volume = False
me_cube_004.use_remesh_preserve_attributes = False
me_cube_004.use_mirror_vertex_groups = False
me_cube_004.update()

# ---- objects
ob_cir = bpy.data.objects.new('CIR', me_cube_004)

# ---- transforms, parenting, visibility, modifiers, constraints
ob_cir.location = (0.0, 0.0, 0.0)
ob_cir.lineart.crease_threshold = 0.0

# ---- collection membership
col_collection_1.objects.link(ob_cir)

# ---- scene / render settings (as saved in the file)
scene.frame_start = 1; scene.frame_end = 250; scene.frame_set(91)
scene.render.engine = 'BLENDER_EEVEE_NEXT'
scene.render.resolution_percentage = 50
scene.render.dither_intensity = 0.0
scene.cycles.use_denoising = False
scene.cycles.samples = 10
scene.cycles.sampling_pattern = 'TABULATED_SOBOL'
scene.cycles.light_sampling_threshold = 0.0
scene.cycles.use_adaptive_sampling = False
scene.cycles.use_light_tree = False
scene.cycles.blur_glossy = 0.0
scene.cycles.pixel_filter_type = 'GAUSSIAN'
scene.cycles.sample_clamp_indirect = 0.0
scene.view_settings.view_transform = 'Standard'
bpy.context.view_layer.update()

# ---- added for rendering (the .blend has no active camera and no usable light): camera, sun
cam_auto = bpy.data.cameras.new('AutoCamera')
cam_auto.lens = 50.0
cam_auto.sensor_width = 36.0
cam_auto.clip_end = 1000.0
ob_auto_camera = bpy.data.objects.new('AutoCamera', cam_auto)
scene.collection.objects.link(ob_auto_camera)
ob_auto_camera.location = (4.08112, -4.89734, 3.2649)
ob_auto_camera.rotation_euler = (1.09748, -7.21219e-08, 0.694738)
scene.camera = ob_auto_camera
light_auto_sun = bpy.data.lights.new('AutoSun', 'SUN')
light_auto_sun.energy = 3.0
light_auto_sun.angle = 0.0523599
ob_auto_sun = bpy.data.objects.new('AutoSun', light_auto_sun)
scene.collection.objects.link(ob_auto_sun)
ob_auto_sun.rotation_euler = (0.872665, 0.174533, 0.523599)
bpy.context.view_layer.update()
